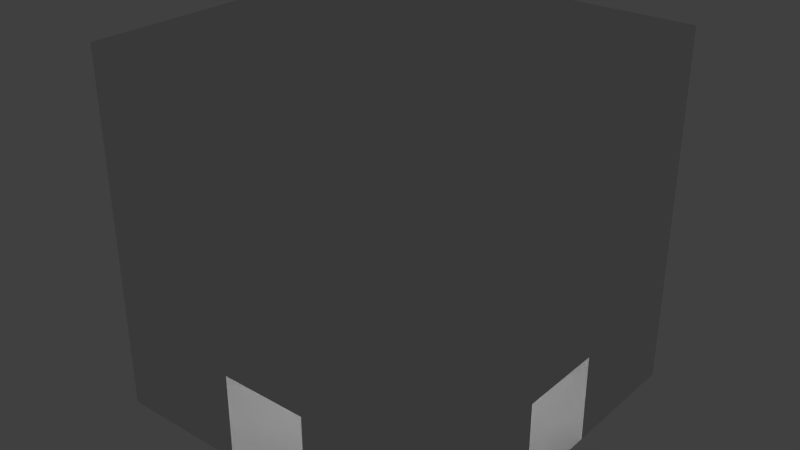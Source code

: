 # Source: room.blend  (saved by Blender 2.67.0; exported with 4.5.12 LTS)
import bpy
from mathutils import Matrix  # noqa: F401  (used for matrix-valued properties, if any)

bpy.ops.wm.read_factory_settings(use_empty=True)
scene = bpy.context.scene
scene.name = 'Scene'

# ---- collections
col_collection_1 = bpy.data.collections.new('Collection 1'); scene.collection.children.link(col_collection_1)

# ---- materials (node trees are filled in below, after node groups)
mat_material_001 = bpy.data.materials.new('Material.001')
mat_material_001.alpha_threshold = 0.0
mat_material_001.use_transparent_shadow = False
mat_material_001.roughness = 0.5
mat_material_001.line_color = (0.0, 0.0, 0.0, 1.0)

# ---- material node trees

# ---- world
world_world = bpy.data.worlds.new('World'); scene.world = world_world
world_world.color = (0.05088, 0.05088, 0.05088)
world_world.use_sun_shadow = False
world_world.sun_shadow_jitter_overblur = 0.0
world_world.cycles.sampling_method = 'MANUAL'
world_world.cycles.sample_map_resolution = 256

# ---- lights
light_point = bpy.data.lights.new('Point', 'POINT')
light_point.transmission_factor = 0.0
light_point.energy = 147.0
light_point.shadow_buffer_clip_start = 0.5
light_point.shadow_soft_size = 0.1
light_point.shadow_maximum_resolution = 0.006
light_point.use_absolute_resolution = True
light_point.cycles.use_multiple_importance_sampling = False

# ---- meshes
me_room = bpy.data.meshes.new('Room')
me_room.from_pydata([(-4.0, 0.0, 0.0), (-4.0, 0.0, 8.0), (-4.0, 8.0, 0.0), (-4.0, 8.0, 8.0), (4.0, 0.0, 0.0), (4.0, 0.0, 8.0), (4.0, 8.0, 0.0), (4.0, 8.0, 8.0), (-4.0, 0.0, 1.0), (-4.0, 0.0, 2.0), (-4.0, 0.0, 3.0), (-4.0, 0.0, 4.0), (-4.0, 0.0, 5.0), (-4.0, 0.0, 6.0), (-4.0, 0.0, 7.0), (-4.0, 1.0, 8.0), (-4.0, 2.0, 8.0), (-4.0, 3.0, 8.0), (-4.0, 4.0, 8.0), (-4.0, 5.0, 8.0), (-4.0, 6.0, 8.0), (-4.0, 7.0, 8.0), (-4.0, 8.0, 7.0), (-4.0, 8.0, 6.0), (-4.0, 8.0, 5.0), (-4.0, 8.0, 4.0), (-4.0, 8.0, 3.0), (-4.0, 8.0, 2.0), (-4.0, 8.0, 1.0), (-4.0, 7.0, 0.0), (-4.0, 6.0, 0.0), (-4.0, 5.0, 0.0), (-4.0, 4.0, 0.0), (-4.0, 3.0, 0.0), (-4.0, 2.0, 0.0), (-4.0, 1.0, 0.0), (-3.0, 8.0, 8.0), (-2.0, 8.0, 8.0), (-1.0, 8.0, 8.0), (0.0, 8.0, 8.0), (1.0, 8.0, 8.0), (2.0, 8.0, 8.0), (3.0, 8.0, 8.0), (4.0, 8.0, 7.0), (4.0, 8.0, 6.0), (4.0, 8.0, 5.0), (4.0, 8.0, 4.0), (4.0, 8.0, 3.0), (4.0, 8.0, 2.0), (4.0, 8.0, 1.0), (3.0, 8.0, 0.0), (2.0, 8.0, 0.0), (1.0, 8.0, 0.0), (0.0, 8.0, 0.0), (-1.0, 8.0, 0.0), (-2.0, 8.0, 0.0), (-3.0, 8.0, 0.0), (4.0, 7.0, 8.0), (4.0, 6.0, 8.0), (4.0, 5.0, 8.0), (4.0, 4.0, 8.0), (4.0, 3.0, 8.0), (4.0, 2.0, 8.0), (4.0, 1.0, 8.0), (4.0, 0.0, 7.0), (4.0, 0.0, 6.0), (4.0, 0.0, 5.0), (4.0, 0.0, 4.0), (4.0, 0.0, 3.0), (4.0, 0.0, 2.0), (4.0, 0.0, 1.0), (4.0, 1.0, 0.0), (4.0, 2.0, 0.0), (4.0, 3.0, 0.0), (4.0, 4.0, 0.0), (4.0, 5.0, 0.0), (4.0, 6.0, 0.0), (4.0, 7.0, 0.0), (3.0, 0.0, 8.0), (2.0, 0.0, 8.0), (1.0, 0.0, 8.0), (0.0, 0.0, 8.0), (-1.0, 0.0, 8.0), (-2.0, 0.0, 8.0), (-3.0, 0.0, 8.0), (-3.0, 0.0, 0.0), (-2.0, 0.0, 0.0), (-1.0, 0.0, 0.0), (0.0, 0.0, 0.0), (1.0, 0.0, 0.0), (2.0, 0.0, 0.0), (3.0, 0.0, 0.0), (3.0, 1.0, 8.0), (3.0, 2.0, 8.0), (3.0, 3.0, 8.0), (3.0, 4.0, 8.0), (3.0, 5.0, 8.0), (3.0, 6.0, 8.0), (3.0, 7.0, 8.0), (2.0, 1.0, 8.0), (2.0, 2.0, 8.0), (2.0, 3.0, 8.0), (2.0, 4.0, 8.0), (2.0, 5.0, 8.0), (2.0, 6.0, 8.0), (2.0, 7.0, 8.0), (1.0, 1.0, 8.0), (1.0, 2.0, 8.0), (1.0, 3.0, 8.0), (1.0, 4.0, 8.0), (1.0, 5.0, 8.0), (1.0, 6.0, 8.0), (1.0, 7.0, 8.0), (0.0, 1.0, 8.0), (0.0, 2.0, 8.0), (0.0, 3.0, 8.0), (0.0, 4.0, 8.0), (0.0, 5.0, 8.0), (0.0, 6.0, 8.0), (0.0, 7.0, 8.0), (-1.0, 1.0, 8.0), (-1.0, 2.0, 8.0), (-1.0, 3.0, 8.0), (-1.0, 4.0, 8.0), (-1.0, 5.0, 8.0), (-1.0, 6.0, 8.0), (-1.0, 7.0, 8.0), (-2.0, 1.0, 8.0), (-2.0, 2.0, 8.0), (-2.0, 3.0, 8.0), (-2.0, 4.0, 8.0), (-2.0, 5.0, 8.0), (-2.0, 6.0, 8.0), (-2.0, 7.0, 8.0), (-3.0, 1.0, 8.0), (-3.0, 2.0, 8.0), (-3.0, 3.0, 8.0), (-3.0, 4.0, 8.0), (-3.0, 5.0, 8.0), (-3.0, 6.0, 8.0), (-3.0, 7.0, 8.0), (-3.0, 1.0, 0.0), (-3.0, 2.0, 0.0), (-3.0, 3.0, 0.0), (-3.0, 4.0, 0.0), (-3.0, 5.0, 0.0), (-3.0, 6.0, 0.0), (-3.0, 7.0, 0.0), (-2.0, 1.0, 0.0), (-2.0, 2.0, 0.0), (-2.0, 3.0, 0.0), (-2.0, 4.0, 0.0), (-2.0, 5.0, 0.0), (-2.0, 6.0, 0.0), (-2.0, 7.0, 0.0), (-1.0, 1.0, 0.0), (-1.0, 2.0, 0.0), (-1.0, 3.0, 0.0), (-1.0, 4.0, 0.0), (-1.0, 5.0, 0.0), (-1.0, 6.0, 0.0), (-1.0, 7.0, 0.0), (0.0, 1.0, 0.0), (0.0, 2.0, 0.0), (0.0, 3.0, 0.0), (0.0, 4.0, 0.0), (0.0, 5.0, 0.0), (0.0, 6.0, 0.0), (0.0, 7.0, 0.0), (1.0, 1.0, 0.0), (1.0, 2.0, 0.0), (1.0, 3.0, 0.0), (1.0, 4.0, 0.0), (1.0, 5.0, 0.0), (1.0, 6.0, 0.0), (1.0, 7.0, 0.0), (2.0, 1.0, 0.0), (2.0, 2.0, 0.0), (2.0, 3.0, 0.0), (2.0, 4.0, 0.0), (2.0, 5.0, 0.0), (2.0, 6.0, 0.0), (2.0, 7.0, 0.0), (3.0, 1.0, 0.0), (3.0, 2.0, 0.0), (3.0, 3.0, 0.0), (3.0, 4.0, 0.0), (3.0, 5.0, 0.0), (3.0, 6.0, 0.0), (3.0, 7.0, 0.0), (3.0, 0.0, 7.0), (2.0, 0.0, 7.0), (1.0, 0.0, 7.0), (0.0, 0.0, 7.0), (-1.0, 0.0, 7.0), (-2.0, 0.0, 7.0), (-3.0, 0.0, 7.0), (3.0, 0.0, 6.0), (2.0, 0.0, 6.0), (1.0, 0.0, 6.0), (0.0, 0.0, 6.0), (-1.0, 0.0, 6.0), (-2.0, 0.0, 6.0), (-3.0, 0.0, 6.0), (3.0, 0.0, 5.0), (2.0, 0.0, 5.0), (1.0, 0.0, 5.0), (0.0, 0.0, 5.0), (-1.0, 0.0, 5.0), (-2.0, 0.0, 5.0), (-3.0, 0.0, 5.0), (3.0, 0.0, 4.0), (2.0, 0.0, 4.0), (1.0, 0.0, 4.0), (0.0, 0.0, 4.0), (-1.0, 0.0, 4.0), (-2.0, 0.0, 4.0), (-3.0, 0.0, 4.0), (3.0, 0.0, 3.0), (2.0, 0.0, 3.0), (1.0, 0.0, 3.0), (0.0, 0.0, 3.0), (-1.0, 0.0, 3.0), (-2.0, 0.0, 3.0), (-3.0, 0.0, 3.0), (3.0, 0.0, 2.0), (2.0, 0.0, 2.0), (1.0, 0.0, 2.0), (0.0, 0.0, 2.0), (-1.0, 0.0, 2.0), (-2.0, 0.0, 2.0), (-3.0, 0.0, 2.0), (3.0, 0.0, 1.0), (2.0, 0.0, 1.0), (1.0, 0.0, 1.0), (-1.0, 0.0, 1.0), (-2.0, 0.0, 1.0), (-3.0, 0.0, 1.0), (4.0, 7.0, 7.0), (4.0, 6.0, 7.0), (4.0, 5.0, 7.0), (4.0, 4.0, 7.0), (4.0, 3.0, 7.0), (4.0, 2.0, 7.0), (4.0, 1.0, 7.0), (4.0, 7.0, 6.0), (4.0, 6.0, 6.0), (4.0, 5.0, 6.0), (4.0, 4.0, 6.0), (4.0, 3.0, 6.0), (4.0, 2.0, 6.0), (4.0, 1.0, 6.0), (4.0, 7.0, 5.0), (4.0, 6.0, 5.0), (4.0, 5.0, 5.0), (4.0, 4.0, 5.0), (4.0, 3.0, 5.0), (4.0, 2.0, 5.0), (4.0, 1.0, 5.0), (4.0, 7.0, 4.0), (4.0, 6.0, 4.0), (4.0, 5.0, 4.0), (4.0, 4.0, 4.0), (4.0, 3.0, 4.0), (4.0, 2.0, 4.0), (4.0, 1.0, 4.0), (4.0, 7.0, 3.0), (4.0, 6.0, 3.0), (4.0, 5.0, 3.0), (4.0, 4.0, 3.0), (4.0, 3.0, 3.0), (4.0, 2.0, 3.0), (4.0, 1.0, 3.0), (4.0, 7.0, 2.0), (4.0, 6.0, 2.0), (4.0, 5.0, 2.0), (4.0, 4.0, 2.0), (4.0, 3.0, 2.0), (4.0, 2.0, 2.0), (4.0, 1.0, 2.0), (4.0, 7.0, 1.0), (4.0, 6.0, 1.0), (4.0, 5.0, 1.0), (4.0, 3.0, 1.0), (4.0, 2.0, 1.0), (4.0, 1.0, 1.0), (-3.0, 8.0, 7.0), (-2.0, 8.0, 7.0), (-1.0, 8.0, 7.0), (0.0, 8.0, 7.0), (1.0, 8.0, 7.0), (2.0, 8.0, 7.0), (3.0, 8.0, 7.0), (-3.0, 8.0, 6.0), (-2.0, 8.0, 6.0), (-1.0, 8.0, 6.0), (0.0, 8.0, 6.0), (1.0, 8.0, 6.0), (2.0, 8.0, 6.0), (3.0, 8.0, 6.0), (-3.0, 8.0, 5.0), (-2.0, 8.0, 5.0), (-1.0, 8.0, 5.0), (0.0, 8.0, 5.0), (1.0, 8.0, 5.0), (2.0, 8.0, 5.0), (3.0, 8.0, 5.0), (-3.0, 8.0, 4.0), (-2.0, 8.0, 4.0), (-1.0, 8.0, 4.0), (0.0, 8.0, 4.0), (1.0, 8.0, 4.0), (2.0, 8.0, 4.0), (3.0, 8.0, 4.0), (-3.0, 8.0, 3.0), (-2.0, 8.0, 3.0), (-1.0, 8.0, 3.0), (0.0, 8.0, 3.0), (1.0, 8.0, 3.0), (2.0, 8.0, 3.0), (3.0, 8.0, 3.0), (-3.0, 8.0, 2.0), (-2.0, 8.0, 2.0), (-1.0, 8.0, 2.0), (0.0, 8.0, 2.0), (1.0, 8.0, 2.0), (2.0, 8.0, 2.0), (3.0, 8.0, 2.0), (-3.0, 8.0, 1.0), (-2.0, 8.0, 1.0), (-1.0, 8.0, 1.0), (1.0, 8.0, 1.0), (2.0, 8.0, 1.0), (3.0, 8.0, 1.0), (-4.0, 1.0, 7.0), (-4.0, 2.0, 7.0), (-4.0, 3.0, 7.0), (-4.0, 4.0, 7.0), (-4.0, 5.0, 7.0), (-4.0, 6.0, 7.0), (-4.0, 7.0, 7.0), (-4.0, 1.0, 6.0), (-4.0, 2.0, 6.0), (-4.0, 3.0, 6.0), (-4.0, 4.0, 6.0), (-4.0, 5.0, 6.0), (-4.0, 6.0, 6.0), (-4.0, 7.0, 6.0), (-4.0, 1.0, 5.0), (-4.0, 2.0, 5.0), (-4.0, 3.0, 5.0), (-4.0, 4.0, 5.0), (-4.0, 5.0, 5.0), (-4.0, 6.0, 5.0), (-4.0, 7.0, 5.0), (-4.0, 1.0, 4.0), (-4.0, 2.0, 4.0), (-4.0, 3.0, 4.0), (-4.0, 4.0, 4.0), (-4.0, 5.0, 4.0), (-4.0, 6.0, 4.0), (-4.0, 7.0, 4.0), (-4.0, 1.0, 3.0), (-4.0, 2.0, 3.0), (-4.0, 3.0, 3.0), (-4.0, 4.0, 3.0), (-4.0, 5.0, 3.0), (-4.0, 6.0, 3.0), (-4.0, 7.0, 3.0), (-4.0, 1.0, 2.0), (-4.0, 2.0, 2.0), (-4.0, 3.0, 2.0), (-4.0, 4.0, 2.0), (-4.0, 5.0, 2.0), (-4.0, 6.0, 2.0), (-4.0, 7.0, 2.0), (-4.0, 1.0, 1.0), (-4.0, 2.0, 1.0), (-4.0, 3.0, 1.0), (-4.0, 5.0, 1.0), (-4.0, 6.0, 1.0), (-4.0, 7.0, 1.0)], [], [(381, 29, 2, 28), (333, 50, 6, 49), (285, 71, 4, 70), (237, 85, 0, 8), (189, 77, 6, 50), (140, 21, 3, 36), (57, 98, 42, 7), (98, 105, 41, 42), (105, 112, 40, 41), (112, 119, 39, 40), (119, 126, 38, 39), (126, 133, 37, 38), (133, 140, 36, 37), (5, 78, 92, 63), (63, 92, 93, 62), (62, 93, 94, 61), (61, 94, 95, 60), (60, 95, 96, 59), (59, 96, 97, 58), (58, 97, 98, 57), (78, 79, 99, 92), (92, 99, 100, 93), (93, 100, 101, 94), (94, 101, 102, 95), (95, 102, 103, 96), (96, 103, 104, 97), (97, 104, 105, 98), (79, 80, 106, 99), (99, 106, 107, 100), (100, 107, 108, 101), (101, 108, 109, 102), (102, 109, 110, 103), (103, 110, 111, 104), (104, 111, 112, 105), (80, 81, 113, 106), (106, 113, 114, 107), (107, 114, 115, 108), (108, 115, 116, 109), (109, 116, 117, 110), (110, 117, 118, 111), (111, 118, 119, 112), (81, 82, 120, 113), (113, 120, 121, 114), (114, 121, 122, 115), (115, 122, 123, 116), (116, 123, 124, 117), (117, 124, 125, 118), (118, 125, 126, 119), (82, 83, 127, 120), (120, 127, 128, 121), (121, 128, 129, 122), (122, 129, 130, 123), (123, 130, 131, 124), (124, 131, 132, 125), (125, 132, 133, 126), (83, 84, 134, 127), (127, 134, 135, 128), (128, 135, 136, 129), (129, 136, 137, 130), (130, 137, 138, 131), (131, 138, 139, 132), (132, 139, 140, 133), (84, 1, 15, 134), (134, 15, 16, 135), (135, 16, 17, 136), (136, 17, 18, 137), (137, 18, 19, 138), (138, 19, 20, 139), (139, 20, 21, 140), (29, 147, 56, 2), (147, 154, 55, 56), (154, 161, 54, 55), (161, 168, 53, 54), (168, 175, 52, 53), (175, 182, 51, 52), (182, 189, 50, 51), (0, 85, 141, 35), (35, 141, 142, 34), (34, 142, 143, 33), (33, 143, 144, 32), (32, 144, 145, 31), (31, 145, 146, 30), (30, 146, 147, 29), (85, 86, 148, 141), (141, 148, 149, 142), (142, 149, 150, 143), (143, 150, 151, 144), (144, 151, 152, 145), (145, 152, 153, 146), (146, 153, 154, 147), (86, 87, 155, 148), (148, 155, 156, 149), (149, 156, 157, 150), (150, 157, 158, 151), (151, 158, 159, 152), (152, 159, 160, 153), (153, 160, 161, 154), (87, 88, 162, 155), (155, 162, 163, 156), (156, 163, 164, 157), (157, 164, 165, 158), (158, 165, 166, 159), (159, 166, 167, 160), (160, 167, 168, 161), (88, 89, 169, 162), (162, 169, 170, 163), (163, 170, 171, 164), (164, 171, 172, 165), (165, 172, 173, 166), (166, 173, 174, 167), (167, 174, 175, 168), (89, 90, 176, 169), (169, 176, 177, 170), (170, 177, 178, 171), (171, 178, 179, 172), (172, 179, 180, 173), (173, 180, 181, 174), (174, 181, 182, 175), (90, 91, 183, 176), (176, 183, 184, 177), (177, 184, 185, 178), (178, 185, 186, 179), (179, 186, 187, 180), (180, 187, 188, 181), (181, 188, 189, 182), (91, 4, 71, 183), (183, 71, 72, 184), (184, 72, 73, 185), (185, 73, 74, 186), (186, 74, 75, 187), (187, 75, 76, 188), (188, 76, 77, 189), (84, 196, 14, 1), (196, 203, 13, 14), (203, 210, 12, 13), (210, 217, 11, 12), (217, 224, 10, 11), (224, 231, 9, 10), (231, 237, 8, 9), (5, 64, 190, 78), (78, 190, 191, 79), (79, 191, 192, 80), (80, 192, 193, 81), (81, 193, 194, 82), (82, 194, 195, 83), (83, 195, 196, 84), (64, 65, 197, 190), (190, 197, 198, 191), (191, 198, 199, 192), (192, 199, 200, 193), (193, 200, 201, 194), (194, 201, 202, 195), (195, 202, 203, 196), (65, 66, 204, 197), (197, 204, 205, 198), (198, 205, 206, 199), (199, 206, 207, 200), (200, 207, 208, 201), (201, 208, 209, 202), (202, 209, 210, 203), (66, 67, 211, 204), (204, 211, 212, 205), (205, 212, 213, 206), (206, 213, 214, 207), (207, 214, 215, 208), (208, 215, 216, 209), (209, 216, 217, 210), (67, 68, 218, 211), (211, 218, 219, 212), (212, 219, 220, 213), (213, 220, 221, 214), (214, 221, 222, 215), (215, 222, 223, 216), (216, 223, 224, 217), (68, 69, 225, 218), (218, 225, 226, 219), (219, 226, 227, 220), (220, 227, 228, 221), (221, 228, 229, 222), (222, 229, 230, 223), (223, 230, 231, 224), (69, 70, 232, 225), (225, 232, 233, 226), (226, 233, 234, 227), (229, 235, 236, 230), (230, 236, 237, 231), (70, 4, 91, 232), (232, 91, 90, 233), (233, 90, 89, 234), (235, 87, 86, 236), (236, 86, 85, 237), (63, 244, 64, 5), (244, 251, 65, 64), (251, 258, 66, 65), (258, 265, 67, 66), (265, 272, 68, 67), (272, 279, 69, 68), (279, 285, 70, 69), (7, 43, 238, 57), (57, 238, 239, 58), (58, 239, 240, 59), (59, 240, 241, 60), (60, 241, 242, 61), (61, 242, 243, 62), (62, 243, 244, 63), (43, 44, 245, 238), (238, 245, 246, 239), (239, 246, 247, 240), (240, 247, 248, 241), (241, 248, 249, 242), (242, 249, 250, 243), (243, 250, 251, 244), (44, 45, 252, 245), (245, 252, 253, 246), (246, 253, 254, 247), (247, 254, 255, 248), (248, 255, 256, 249), (249, 256, 257, 250), (250, 257, 258, 251), (45, 46, 259, 252), (252, 259, 260, 253), (253, 260, 261, 254), (254, 261, 262, 255), (255, 262, 263, 256), (256, 263, 264, 257), (257, 264, 265, 258), (46, 47, 266, 259), (259, 266, 267, 260), (260, 267, 268, 261), (261, 268, 269, 262), (262, 269, 270, 263), (263, 270, 271, 264), (264, 271, 272, 265), (47, 48, 273, 266), (266, 273, 274, 267), (267, 274, 275, 268), (268, 275, 276, 269), (269, 276, 277, 270), (270, 277, 278, 271), (271, 278, 279, 272), (48, 49, 280, 273), (273, 280, 281, 274), (274, 281, 282, 275), (277, 283, 284, 278), (278, 284, 285, 279), (49, 6, 77, 280), (280, 77, 76, 281), (281, 76, 75, 282), (283, 73, 72, 284), (284, 72, 71, 285), (42, 292, 43, 7), (292, 299, 44, 43), (299, 306, 45, 44), (306, 313, 46, 45), (313, 320, 47, 46), (320, 327, 48, 47), (327, 333, 49, 48), (3, 22, 286, 36), (36, 286, 287, 37), (37, 287, 288, 38), (38, 288, 289, 39), (39, 289, 290, 40), (40, 290, 291, 41), (41, 291, 292, 42), (22, 23, 293, 286), (286, 293, 294, 287), (287, 294, 295, 288), (288, 295, 296, 289), (289, 296, 297, 290), (290, 297, 298, 291), (291, 298, 299, 292), (23, 24, 300, 293), (293, 300, 301, 294), (294, 301, 302, 295), (295, 302, 303, 296), (296, 303, 304, 297), (297, 304, 305, 298), (298, 305, 306, 299), (24, 25, 307, 300), (300, 307, 308, 301), (301, 308, 309, 302), (302, 309, 310, 303), (303, 310, 311, 304), (304, 311, 312, 305), (305, 312, 313, 306), (25, 26, 314, 307), (307, 314, 315, 308), (308, 315, 316, 309), (309, 316, 317, 310), (310, 317, 318, 311), (311, 318, 319, 312), (312, 319, 320, 313), (26, 27, 321, 314), (314, 321, 322, 315), (315, 322, 323, 316), (316, 323, 324, 317), (317, 324, 325, 318), (318, 325, 326, 319), (319, 326, 327, 320), (27, 28, 328, 321), (321, 328, 329, 322), (322, 329, 330, 323), (325, 331, 332, 326), (326, 332, 333, 327), (28, 2, 56, 328), (328, 56, 55, 329), (329, 55, 54, 330), (331, 52, 51, 332), (332, 51, 50, 333), (21, 340, 22, 3), (340, 347, 23, 22), (347, 354, 24, 23), (354, 361, 25, 24), (361, 368, 26, 25), (368, 375, 27, 26), (375, 381, 28, 27), (1, 14, 334, 15), (15, 334, 335, 16), (16, 335, 336, 17), (17, 336, 337, 18), (18, 337, 338, 19), (19, 338, 339, 20), (20, 339, 340, 21), (14, 13, 341, 334), (334, 341, 342, 335), (335, 342, 343, 336), (336, 343, 344, 337), (337, 344, 345, 338), (338, 345, 346, 339), (339, 346, 347, 340), (13, 12, 348, 341), (341, 348, 349, 342), (342, 349, 350, 343), (343, 350, 351, 344), (344, 351, 352, 345), (345, 352, 353, 346), (346, 353, 354, 347), (12, 11, 355, 348), (348, 355, 356, 349), (349, 356, 357, 350), (350, 357, 358, 351), (351, 358, 359, 352), (352, 359, 360, 353), (353, 360, 361, 354), (11, 10, 362, 355), (355, 362, 363, 356), (356, 363, 364, 357), (357, 364, 365, 358), (358, 365, 366, 359), (359, 366, 367, 360), (360, 367, 368, 361), (10, 9, 369, 362), (362, 369, 370, 363), (363, 370, 371, 364), (364, 371, 372, 365), (365, 372, 373, 366), (366, 373, 374, 367), (367, 374, 375, 368), (9, 8, 376, 369), (369, 376, 377, 370), (370, 377, 378, 371), (373, 379, 380, 374), (374, 380, 381, 375), (8, 0, 35, 376), (376, 35, 34, 377), (377, 34, 33, 378), (379, 31, 30, 380), (380, 30, 29, 381)])
me_room.materials.append(mat_material_001)
me_room.use_remesh_preserve_volume = False
me_room.use_remesh_preserve_attributes = False
me_room.use_mirror_vertex_groups = False
me_room.update()

# ---- objects
ob_room = bpy.data.objects.new('Room', me_room)
ob_point = bpy.data.objects.new('Point', light_point)

# ---- transforms, parenting, visibility, modifiers, constraints
ob_room.location = (0.0, 0.0, 0.0)
ob_room.rotation_mode = 'QUATERNION'
ob_room.rotation_quaternion = (1.0, 0.0, 0.0, 0.0)
ob_room.lineart.crease_threshold = 0.0
ob_point.parent = ob_room
ob_point.location = (0.0, 4.0, 7.0)
ob_point.rotation_mode = 'QUATERNION'
ob_point.rotation_quaternion = (1.0, 0.0, 0.0, 0.0)
ob_point.scale = (4.0, 4.0, 4.0)
ob_point.lineart.crease_threshold = 0.0

# ---- collection membership
col_collection_1.objects.link(ob_room)
col_collection_1.objects.link(ob_point)

# ---- scene / render settings (as saved in the file)
scene.frame_start = 1; scene.frame_end = 250; scene.frame_set(0)
scene.render.engine = 'BLENDER_EEVEE_NEXT'
scene.render.resolution_percentage = 50
scene.render.dither_intensity = 0.0
scene.cycles.use_denoising = False
scene.cycles.samples = 10
scene.cycles.sampling_pattern = 'TABULATED_SOBOL'
scene.cycles.light_sampling_threshold = 0.0
scene.cycles.use_adaptive_sampling = False
scene.cycles.use_light_tree = False
scene.cycles.blur_glossy = 0.0
scene.cycles.volume_bounces = 1
scene.cycles.pixel_filter_type = 'GAUSSIAN'
scene.cycles.sample_clamp_indirect = 0.0
scene.view_settings.view_transform = 'Standard'
bpy.context.view_layer.update()

# ---- added for rendering (the .blend has no active camera): camera
cam_auto = bpy.data.cameras.new('AutoCamera')
cam_auto.lens = 50.0
cam_auto.sensor_width = 36.0
cam_auto.clip_end = 1000.0
ob_auto_camera = bpy.data.objects.new('AutoCamera', cam_auto)
scene.collection.objects.link(ob_auto_camera)
ob_auto_camera.location = (12.8203, -11.3843, 14.2562)
ob_auto_camera.rotation_euler = (1.09748, -7.21219e-08, 0.694738)
scene.camera = ob_auto_camera
bpy.context.view_layer.update()
